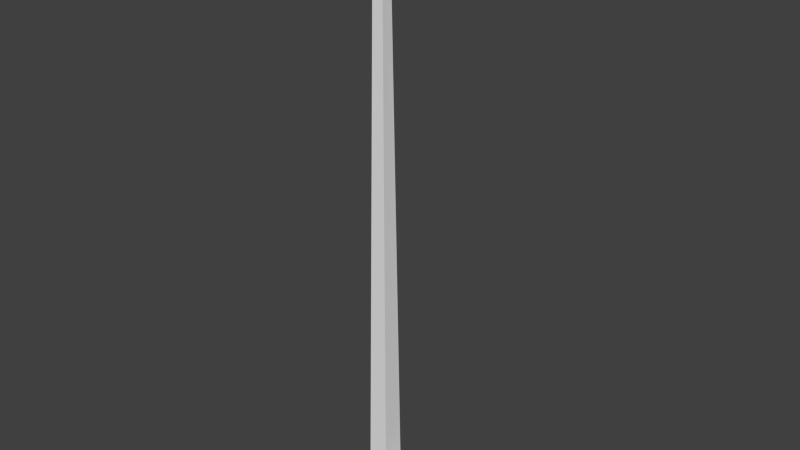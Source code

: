 # Source: antenna.blend  (saved by Blender 2.70.0; exported with 4.5.12 LTS)
import bpy
from mathutils import Matrix  # noqa: F401  (used for matrix-valued properties, if any)

bpy.ops.wm.read_factory_settings(use_empty=True)
scene = bpy.context.scene
scene.name = 'Scene'

# ---- collections
col_collection_1 = bpy.data.collections.new('Collection 1'); scene.collection.children.link(col_collection_1)

# ---- world
world_world = bpy.data.worlds.new('World'); scene.world = world_world
world_world.color = (0.05088, 0.05088, 0.05088)
world_world.use_sun_shadow = False
world_world.sun_shadow_jitter_overblur = 0.0
world_world.cycles.sampling_method = 'MANUAL'
world_world.cycles.sample_map_resolution = 256

# ---- meshes
me_antenna = bpy.data.meshes.new('Antenna')
me_antenna.from_pydata([(-24.07, 4.818, -6.972), (-37.2, -5.999, -7.072), (-24.06, 4.879, 7.533), (-37.2, -6.001, 7.637), (-33.58, 374.0, -2.564), (-27.8, 374.0, 3.051), (-27.76, 374.0, -2.593), (-33.63, 374.0, 3.015), (-0.02715, 4.768, 7.62), (-0.02545, 4.906, -7.065), (-0.02333, -7.03, -7.078), (-0.02393, -7.066, 7.639)], [(1, 5)], [(1, 3, 4), (9, 11, 10), (9, 8, 11), (3, 7, 4), (11, 3, 10), (6, 5, 7), (3, 5, 7), (2, 0, 5), (3, 1, 10), (2, 11, 8), (5, 0, 6), (0, 9, 10), (9, 0, 8), (2, 3, 11), (1, 4, 6), (5, 3, 2), (1, 0, 10), (0, 1, 6), (7, 4, 6), (0, 2, 8)])
me_antenna.use_remesh_preserve_volume = False
me_antenna.use_remesh_preserve_attributes = False
me_antenna.use_mirror_vertex_groups = False
me_antenna.update()

# ---- objects
ob_antenna = bpy.data.objects.new('Antenna', me_antenna)

# ---- transforms, parenting, visibility, modifiers, constraints
ob_antenna.location = (0.0, 0.0, -2.98e-08)
ob_antenna.rotation_euler = (1.571, 0.0, 0.0)
ob_antenna.scale = (0.001, 0.001, 0.001)
ob_antenna.lineart.crease_threshold = 0.0

# ---- collection membership
col_collection_1.objects.link(ob_antenna)

# ---- scene / render settings (as saved in the file)
scene.frame_start = 1; scene.frame_end = 250; scene.frame_set(1)
scene.render.engine = 'BLENDER_EEVEE_NEXT'
scene.render.resolution_percentage = 50
scene.render.dither_intensity = 0.0
scene.cycles.use_denoising = False
scene.cycles.samples = 10
scene.cycles.sampling_pattern = 'TABULATED_SOBOL'
scene.cycles.light_sampling_threshold = 0.0
scene.cycles.use_adaptive_sampling = False
scene.cycles.use_light_tree = False
scene.cycles.blur_glossy = 0.0
scene.cycles.volume_bounces = 1
scene.cycles.pixel_filter_type = 'GAUSSIAN'
scene.cycles.sample_clamp_indirect = 0.0
scene.view_settings.view_transform = 'Standard'
bpy.context.view_layer.update()

# ---- added for rendering (the .blend has no active camera and no usable light): camera, sun
cam_auto = bpy.data.cameras.new('AutoCamera')
cam_auto.lens = 50.0
cam_auto.sensor_width = 36.0
cam_auto.clip_end = 1000.0
ob_auto_camera = bpy.data.objects.new('AutoCamera', cam_auto)
scene.collection.objects.link(ob_auto_camera)
ob_auto_camera.location = (0.335899, -0.425696, 0.46708)
ob_auto_camera.rotation_euler = (1.09748, -7.21219e-08, 0.694738)
scene.camera = ob_auto_camera
light_auto_sun = bpy.data.lights.new('AutoSun', 'SUN')
light_auto_sun.energy = 3.0
light_auto_sun.angle = 0.0523599
ob_auto_sun = bpy.data.objects.new('AutoSun', light_auto_sun)
scene.collection.objects.link(ob_auto_sun)
ob_auto_sun.rotation_euler = (0.872665, 0.174533, 0.523599)
bpy.context.view_layer.update()
